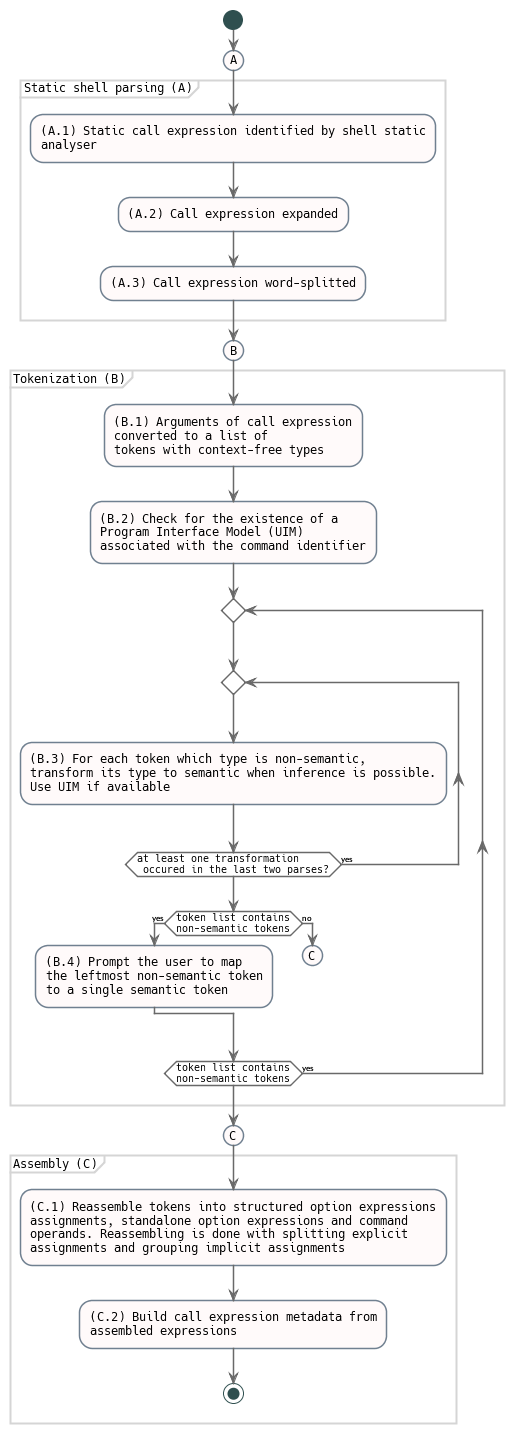

The diagram above was rendered by PlantUML. Its source (embedded in the PNG):
@startuml


skinparam defaultFontName "Hack"
skinparam defaultFontSize 12
skinparam shadowing false
skinparam defaultTextAlignment left

hide footbox
hide empty methods

skinparam usecase {
  BackgroundColor White
  BorderColor SlateGrey
}

skinparam rectangle {
  BackgroundColor White
  BorderColor SlateGrey
}

skinparam sequence {
  ArrowColor #696969
  ArrowFontSize 8
  ArrowFontName "Lato"

  LifeLineBorderColor SteelBlue
  LifeLineBackgroundColor #A9DCDF

  ParticipantBorderColor SlateGrey
  ParticipantBackgroundColor White
  ParticipantFontSize 10
  ParticipantFontColor Black

  ActorBorderColor DarkSlateGray
  ActorBackgroundColor White
  ActorFontColor Black
  ActorFontSize 10
}


skinparam {
  SwimlaneBorderThickness 2
  SwimlaneBorderColor Gray
  SwimlaneTitleFontSize 25
  SwimlaneTitleFontStyle "underline"
}

skinparam state {
  BackgroundColor White
}

skinparam activity {
  ArrowColor #696969
  ArrowFontSize 8
  ArrowFontName "Lato"

  StartColor DarkSlateGray
  BarColor #D5D5D5
  EndColor DarkSlateGray
  BackgroundColor #fffafa
  BorderColor SlateGrey

  DiamondBorderColor #696969
  DiamondBackgroundColor White
  DiamondFontSize 10
  DiamondFontStyle "normal"
  DiamondFontColor Black
  DiamondFontFamilly "Hack"
}

skinparam class {
	BackgroundColor White
	ArrowColor #696969
	BorderColor SlateGrey
}

skinparam Partition {
    BackgroundColor White
    BorderColor #D5D5D5
}


start
(A)
partition "Static shell parsing (A)" {
  :(A.1) Static call expression identified by shell static
  analyser;
  :(A.2) Call expression expanded;
  :(A.3) Call expression word-splitted;
}
(B)
partition "Tokenization (B)" {
  :(B.1) Arguments of call expression
  converted to a list of
  tokens with context-free types;
  :(B.2) Check for the existence of a
  Program Interface Model (UIM)
  associated with the command identifier;
  repeat
  repeat
  :(B.3) For each token which type is non-semantic,
  transform its type to semantic when inference is possible.
  Use UIM if available;
  repeat while (at least one transformation\n occured in the last two parses?) is (yes)
  if (token list contains\nnon-semantic tokens) then (yes)
    :(B.4) Prompt the user to map
    the leftmost non-semantic token
    to a single semantic token ;
  else (no)
    (C)
    detach

  endif
  repeat while (token list contains\nnon-semantic tokens) is (yes)
}
(C)
partition "Assembly (C)" {
  :(C.1) Reassemble tokens into structured option expressions
  assignments, standalone option expressions and command
  operands. Reassembling is done with splitting explicit
  assignments and grouping implicit assignments;
  :(C.2) Build call expression metadata from
  assembled expressions;
  stop
}
@enduml